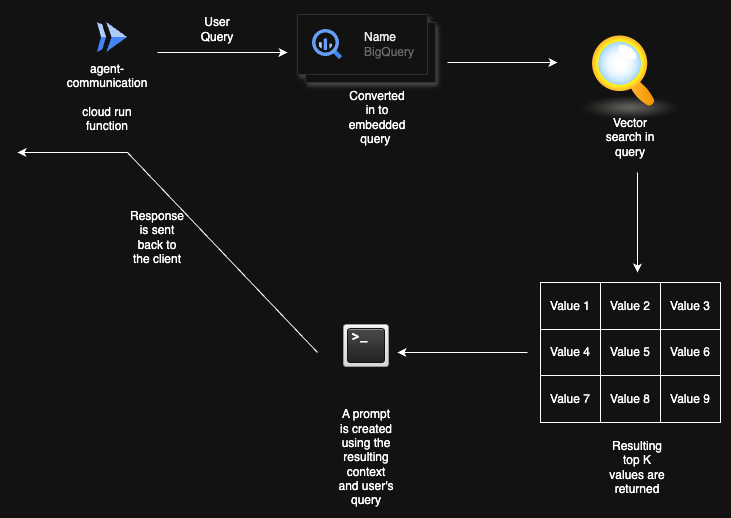

The diagram above was exported from draw.io. Its source (the exported page's mxGraphModel, read from the mxfile embedded in the PNG):
<mxGraphModel dx="1018" dy="641" grid="1" gridSize="10" guides="1" tooltips="1" connect="1" arrows="1" fold="1" page="1" pageScale="1" pageWidth="827" pageHeight="1169" math="0" shadow="0">
  <root>
    <mxCell id="0" />
    <mxCell id="1" parent="0" />
    <mxCell id="AeAIi5DaD1sq1TMkqd1O-38" value="" style="editableCssRules=.*;html=1;shape=image;verticalLabelPosition=bottom;labelBackgroundColor=#ffffff;verticalAlign=top;aspect=fixed;imageAspect=0;image=data:image/svg+xml,(base64 omitted: 656 chars);" vertex="1" parent="1">
      <mxGeometry x="130" y="100" width="30" height="30" as="geometry" />
    </mxCell>
    <mxCell id="AeAIi5DaD1sq1TMkqd1O-39" value="agent-communication&lt;br&gt;&lt;br&gt;cloud run function" style="text;html=1;align=center;verticalAlign=middle;whiteSpace=wrap;rounded=0;" vertex="1" parent="1">
      <mxGeometry x="110" y="160" width="60" height="30" as="geometry" />
    </mxCell>
    <mxCell id="AeAIi5DaD1sq1TMkqd1O-40" value="" style="endArrow=classic;html=1;rounded=0;" edge="1" parent="1">
      <mxGeometry width="50" height="50" relative="1" as="geometry">
        <mxPoint x="190" y="130" as="sourcePoint" />
        <mxPoint x="320" y="130" as="targetPoint" />
      </mxGeometry>
    </mxCell>
    <mxCell id="AeAIi5DaD1sq1TMkqd1O-42" value="" style="shape=mxgraph.gcp2.doubleRect;fillColor=#ffffff;strokeColor=#dddddd;shadow=1;strokeWidth=1;rounded=1;absoluteArcSize=1;arcSize=2;" vertex="1" parent="1">
      <mxGeometry x="330" y="92" width="138" height="68" as="geometry" />
    </mxCell>
    <mxCell id="AeAIi5DaD1sq1TMkqd1O-43" value="&lt;font color=&quot;#000000&quot;&gt;Name&lt;/font&gt;&lt;br&gt;BigQuery" style="editableCssRules=.*;html=1;fontColor=#999999;shape=image;verticalLabelPosition=middle;verticalAlign=middle;labelPosition=right;align=left;spacingLeft=20;part=1;points=[];imageAspect=0;image=data:image/svg+xml,(base64 omitted: 1156 chars);" vertex="1" parent="AeAIi5DaD1sq1TMkqd1O-42">
      <mxGeometry width="30" height="30" relative="1" as="geometry">
        <mxPoint x="15" y="15" as="offset" />
      </mxGeometry>
    </mxCell>
    <mxCell id="AeAIi5DaD1sq1TMkqd1O-44" value="User Query" style="text;html=1;align=center;verticalAlign=middle;whiteSpace=wrap;rounded=0;" vertex="1" parent="1">
      <mxGeometry x="220" y="92" width="60" height="30" as="geometry" />
    </mxCell>
    <mxCell id="AeAIi5DaD1sq1TMkqd1O-45" value="Converted in to embedded query&amp;nbsp;" style="text;html=1;align=center;verticalAlign=middle;whiteSpace=wrap;rounded=0;" vertex="1" parent="1">
      <mxGeometry x="380" y="180" width="60" height="30" as="geometry" />
    </mxCell>
    <mxCell id="AeAIi5DaD1sq1TMkqd1O-47" value="" style="shape=image;html=1;verticalAlign=top;verticalLabelPosition=bottom;labelBackgroundColor=#ffffff;imageAspect=0;aspect=fixed;image=https://cdn0.iconfinder.com/data/icons/Vector-Icon-set-1-BevelAndEmboss-Net/89/magnifying-glass.png" vertex="1" parent="1">
      <mxGeometry x="600" y="92" width="126" height="126" as="geometry" />
    </mxCell>
    <mxCell id="AeAIi5DaD1sq1TMkqd1O-48" value="" style="endArrow=classic;html=1;rounded=0;" edge="1" parent="1">
      <mxGeometry width="50" height="50" relative="1" as="geometry">
        <mxPoint x="480" y="140" as="sourcePoint" />
        <mxPoint x="590" y="140" as="targetPoint" />
      </mxGeometry>
    </mxCell>
    <mxCell id="AeAIi5DaD1sq1TMkqd1O-50" value="Vector search in query" style="text;html=1;align=center;verticalAlign=middle;whiteSpace=wrap;rounded=0;" vertex="1" parent="1">
      <mxGeometry x="633" y="200" width="60" height="30" as="geometry" />
    </mxCell>
    <mxCell id="AeAIi5DaD1sq1TMkqd1O-57" value="" style="childLayout=tableLayout;recursiveResize=0;shadow=0;fillColor=none;" vertex="1" parent="1">
      <mxGeometry x="573" y="360" width="180" height="140" as="geometry" />
    </mxCell>
    <mxCell id="AeAIi5DaD1sq1TMkqd1O-58" value="" style="shape=tableRow;horizontal=0;startSize=0;swimlaneHead=0;swimlaneBody=0;top=0;left=0;bottom=0;right=0;dropTarget=0;collapsible=0;recursiveResize=0;expand=0;fontStyle=0;fillColor=none;strokeColor=inherit;" vertex="1" parent="AeAIi5DaD1sq1TMkqd1O-57">
      <mxGeometry width="180" height="47" as="geometry" />
    </mxCell>
    <mxCell id="AeAIi5DaD1sq1TMkqd1O-59" value="Value 1" style="connectable=0;recursiveResize=0;strokeColor=inherit;fillColor=none;align=center;whiteSpace=wrap;html=1;" vertex="1" parent="AeAIi5DaD1sq1TMkqd1O-58">
      <mxGeometry width="60" height="47" as="geometry">
        <mxRectangle width="60" height="47" as="alternateBounds" />
      </mxGeometry>
    </mxCell>
    <mxCell id="AeAIi5DaD1sq1TMkqd1O-60" value="Value 2" style="connectable=0;recursiveResize=0;strokeColor=inherit;fillColor=none;align=center;whiteSpace=wrap;html=1;" vertex="1" parent="AeAIi5DaD1sq1TMkqd1O-58">
      <mxGeometry x="60" width="60" height="47" as="geometry">
        <mxRectangle width="60" height="47" as="alternateBounds" />
      </mxGeometry>
    </mxCell>
    <mxCell id="AeAIi5DaD1sq1TMkqd1O-61" value="Value 3" style="connectable=0;recursiveResize=0;strokeColor=inherit;fillColor=none;align=center;whiteSpace=wrap;html=1;" vertex="1" parent="AeAIi5DaD1sq1TMkqd1O-58">
      <mxGeometry x="120" width="60" height="47" as="geometry">
        <mxRectangle width="60" height="47" as="alternateBounds" />
      </mxGeometry>
    </mxCell>
    <mxCell id="AeAIi5DaD1sq1TMkqd1O-62" style="shape=tableRow;horizontal=0;startSize=0;swimlaneHead=0;swimlaneBody=0;top=0;left=0;bottom=0;right=0;dropTarget=0;collapsible=0;recursiveResize=0;expand=0;fontStyle=0;fillColor=none;strokeColor=inherit;" vertex="1" parent="AeAIi5DaD1sq1TMkqd1O-57">
      <mxGeometry y="47" width="180" height="46" as="geometry" />
    </mxCell>
    <mxCell id="AeAIi5DaD1sq1TMkqd1O-63" value="Value 4" style="connectable=0;recursiveResize=0;strokeColor=inherit;fillColor=none;align=center;whiteSpace=wrap;html=1;" vertex="1" parent="AeAIi5DaD1sq1TMkqd1O-62">
      <mxGeometry width="60" height="46" as="geometry">
        <mxRectangle width="60" height="46" as="alternateBounds" />
      </mxGeometry>
    </mxCell>
    <mxCell id="AeAIi5DaD1sq1TMkqd1O-64" value="Value 5" style="connectable=0;recursiveResize=0;strokeColor=inherit;fillColor=none;align=center;whiteSpace=wrap;html=1;" vertex="1" parent="AeAIi5DaD1sq1TMkqd1O-62">
      <mxGeometry x="60" width="60" height="46" as="geometry">
        <mxRectangle width="60" height="46" as="alternateBounds" />
      </mxGeometry>
    </mxCell>
    <mxCell id="AeAIi5DaD1sq1TMkqd1O-65" value="Value 6" style="connectable=0;recursiveResize=0;strokeColor=inherit;fillColor=none;align=center;whiteSpace=wrap;html=1;" vertex="1" parent="AeAIi5DaD1sq1TMkqd1O-62">
      <mxGeometry x="120" width="60" height="46" as="geometry">
        <mxRectangle width="60" height="46" as="alternateBounds" />
      </mxGeometry>
    </mxCell>
    <mxCell id="AeAIi5DaD1sq1TMkqd1O-66" style="shape=tableRow;horizontal=0;startSize=0;swimlaneHead=0;swimlaneBody=0;top=0;left=0;bottom=0;right=0;dropTarget=0;collapsible=0;recursiveResize=0;expand=0;fontStyle=0;fillColor=none;strokeColor=inherit;" vertex="1" parent="AeAIi5DaD1sq1TMkqd1O-57">
      <mxGeometry y="93" width="180" height="47" as="geometry" />
    </mxCell>
    <mxCell id="AeAIi5DaD1sq1TMkqd1O-67" value="Value 7" style="connectable=0;recursiveResize=0;strokeColor=inherit;fillColor=none;align=center;whiteSpace=wrap;html=1;" vertex="1" parent="AeAIi5DaD1sq1TMkqd1O-66">
      <mxGeometry width="60" height="47" as="geometry">
        <mxRectangle width="60" height="47" as="alternateBounds" />
      </mxGeometry>
    </mxCell>
    <mxCell id="AeAIi5DaD1sq1TMkqd1O-68" value="Value 8" style="connectable=0;recursiveResize=0;strokeColor=inherit;fillColor=none;align=center;whiteSpace=wrap;html=1;" vertex="1" parent="AeAIi5DaD1sq1TMkqd1O-66">
      <mxGeometry x="60" width="60" height="47" as="geometry">
        <mxRectangle width="60" height="47" as="alternateBounds" />
      </mxGeometry>
    </mxCell>
    <mxCell id="AeAIi5DaD1sq1TMkqd1O-69" value="Value 9" style="connectable=0;recursiveResize=0;strokeColor=inherit;fillColor=none;align=center;whiteSpace=wrap;html=1;" vertex="1" parent="AeAIi5DaD1sq1TMkqd1O-66">
      <mxGeometry x="120" width="60" height="47" as="geometry">
        <mxRectangle width="60" height="47" as="alternateBounds" />
      </mxGeometry>
    </mxCell>
    <mxCell id="AeAIi5DaD1sq1TMkqd1O-70" value="Resulting top K values are returned" style="text;html=1;align=center;verticalAlign=middle;whiteSpace=wrap;rounded=0;" vertex="1" parent="1">
      <mxGeometry x="640" y="530" width="60" height="30" as="geometry" />
    </mxCell>
    <mxCell id="AeAIi5DaD1sq1TMkqd1O-71" value="" style="shape=image;html=1;verticalAlign=top;verticalLabelPosition=bottom;labelBackgroundColor=#ffffff;imageAspect=0;aspect=fixed;image=https://cdn2.iconfinder.com/data/icons/onebit/PNG/terminal_prompt.png" vertex="1" parent="1">
      <mxGeometry x="375" y="400" width="48" height="48" as="geometry" />
    </mxCell>
    <mxCell id="AeAIi5DaD1sq1TMkqd1O-72" value="A prompt is created using the resulting context and user's query" style="text;html=1;align=center;verticalAlign=middle;whiteSpace=wrap;rounded=0;" vertex="1" parent="1">
      <mxGeometry x="369" y="520" width="60" height="30" as="geometry" />
    </mxCell>
    <mxCell id="AeAIi5DaD1sq1TMkqd1O-73" value="" style="endArrow=classic;html=1;rounded=0;" edge="1" parent="1">
      <mxGeometry width="50" height="50" relative="1" as="geometry">
        <mxPoint x="670" y="250" as="sourcePoint" />
        <mxPoint x="670" y="350" as="targetPoint" />
      </mxGeometry>
    </mxCell>
    <mxCell id="AeAIi5DaD1sq1TMkqd1O-74" value="" style="endArrow=classic;html=1;rounded=0;" edge="1" parent="1">
      <mxGeometry width="50" height="50" relative="1" as="geometry">
        <mxPoint x="560" y="430" as="sourcePoint" />
        <mxPoint x="430" y="430" as="targetPoint" />
      </mxGeometry>
    </mxCell>
    <mxCell id="AeAIi5DaD1sq1TMkqd1O-75" value="" style="endArrow=classic;html=1;rounded=0;" edge="1" parent="1">
      <mxGeometry width="50" height="50" relative="1" as="geometry">
        <mxPoint x="350" y="430" as="sourcePoint" />
        <mxPoint x="50" y="230" as="targetPoint" />
        <Array as="points">
          <mxPoint x="160" y="230" />
        </Array>
      </mxGeometry>
    </mxCell>
    <mxCell id="AeAIi5DaD1sq1TMkqd1O-77" value="Response is sent back to the client" style="text;html=1;align=center;verticalAlign=middle;whiteSpace=wrap;rounded=0;" vertex="1" parent="1">
      <mxGeometry x="160" y="300" width="60" height="30" as="geometry" />
    </mxCell>
  </root>
</mxGraphModel>